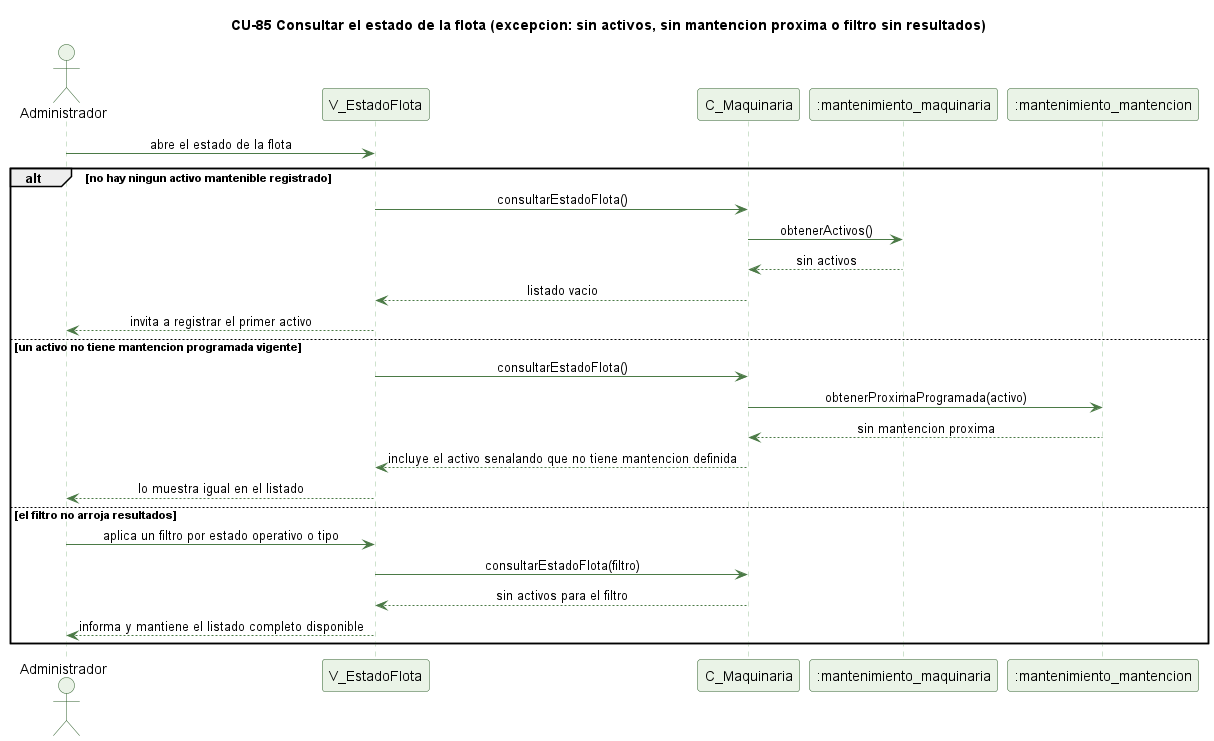

The diagram above was rendered by PlantUML. Its source (embedded in the PNG):
@startuml cu85-estado-flota-excepcion
' CU-85 Consultando el estado de la flota y los equipos - flujo de excepcion
skinparam backgroundColor #FFFFFF
skinparam shadowing false
skinparam defaultFontName Helvetica
skinparam sequenceMessageAlign center
skinparam ParticipantBackgroundColor #EAF3E7
skinparam ParticipantBorderColor #2E5E2A
skinparam ActorBackgroundColor #EAF3E7
skinparam ActorBorderColor #2E5E2A
skinparam sequenceLifeLineBorderColor #9CC49A
skinparam ArrowColor #4B7A46

title CU-85 Consultar el estado de la flota (excepcion: sin activos, sin mantencion proxima o filtro sin resultados)

actor Administrador
participant "V_EstadoFlota" as V
participant "C_Maquinaria" as C
participant ":mantenimiento_maquinaria" as MQ
participant ":mantenimiento_mantencion" as MNT

Administrador -> V : abre el estado de la flota
alt no hay ningun activo mantenible registrado
  V -> C : consultarEstadoFlota()
  C -> MQ : obtenerActivos()
  MQ --> C : sin activos
  C --> V : listado vacio
  V --> Administrador : invita a registrar el primer activo
else un activo no tiene mantencion programada vigente
  V -> C : consultarEstadoFlota()
  C -> MNT : obtenerProximaProgramada(activo)
  MNT --> C : sin mantencion proxima
  C --> V : incluye el activo senalando que no tiene mantencion definida
  V --> Administrador : lo muestra igual en el listado
else el filtro no arroja resultados
  Administrador -> V : aplica un filtro por estado operativo o tipo
  V -> C : consultarEstadoFlota(filtro)
  C --> V : sin activos para el filtro
  V --> Administrador : informa y mantiene el listado completo disponible
end

@enduml